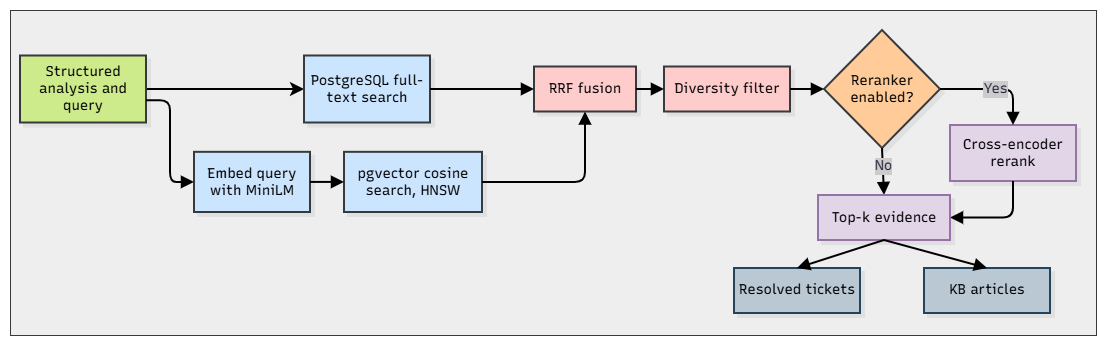

The diagram above was exported from draw.io. Its source (the exported page's mxGraphModel, read from the mxfile embedded in the PNG):
<mxGraphModel dx="1205" dy="573" grid="1" gridSize="10" guides="1" tooltips="1" connect="1" arrows="1" fold="1" page="1" pageScale="1" pageWidth="850" pageHeight="1100" math="0" shadow="0">
  <root>
    <mxCell id="0" />
    <mxCell id="1" parent="0" />
    <UserObject label="" mermaidData="{&#10;  &quot;data&quot;: &quot;flowchart TD\n    A[Structured analysis and query] --&gt; B[Embed query with MiniLM]\n    B --&gt; C[pgvector cosine search, HNSW]\n    A --&gt; D[PostgreSQL full-text search]\n    C --&gt; E[RRF fusion]\n    D --&gt; E\n    E --&gt; F[Diversity filter]\n    F --&gt; G{Reranker enabled?}\n    G -- Yes --&gt; H[Cross-encoder rerank]\n    G -- No --&gt; I[Top-k evidence]\n    H --&gt; I\n    I --&gt; J[KB articles]\n    I --&gt; K[Resolved tickets]&quot;,&#10;  &quot;config&quot;: null,&#10;  &quot;version&quot;: &quot;12&quot;&#10;}" id="Ti24a_TOrW_SevNOkXSl-1">
      <mxCell connectable="0" parent="1" style="group;transparentBounds=1;editIcon=1;lockedGroup=0;groupPadding=10;" vertex="1">
        <mxGeometry as="geometry" />
      </mxCell>
    </UserObject>
    <mxCell id="sbzBr8qKCTJdhTOSpF18-5" parent="Ti24a_TOrW_SevNOkXSl-1" style="rounded=0;whiteSpace=wrap;html=1;fillColor=#eeeeee;strokeColor=#36393d;" value="" vertex="1">
      <mxGeometry height="325" width="1086" x="36" y="55" as="geometry" />
    </mxCell>
    <mxCell id="sbzBr8qKCTJdhTOSpF18-4" edge="1" parent="Ti24a_TOrW_SevNOkXSl-1" source="Ti24a_TOrW_SevNOkXSl-2" style="edgeStyle=orthogonalEdgeStyle;rounded=1;orthogonalLoop=1;jettySize=auto;html=1;exitX=1;exitY=0.5;exitDx=0;exitDy=0;entryX=0;entryY=0.5;entryDx=0;entryDy=0;curved=0;strokeWidth=2;endSize=8;" target="Ti24a_TOrW_SevNOkXSl-5">
      <mxGeometry relative="1" as="geometry" />
    </mxCell>
    <UserObject label="Structured analysis and query" mermaidId="n:A" mermaidBaseStyle="html=1;whiteSpace=wrap;strokeWidth=2;fillColor=#ffffff;strokeColor=#28253D;fontColor=#28253D;fontFamily=Recursive;fontSize=14;shadow=1;shadowColor=#000000;shadowOffsetX=4;shadowOffsetY=4;shadowBlur=0;shadowOpacity=6;" mermaidBaseValue="Structured analysis and query" id="Ti24a_TOrW_SevNOkXSl-2">
      <mxCell parent="Ti24a_TOrW_SevNOkXSl-1" style="html=1;whiteSpace=wrap;strokeWidth=2;fillColor=#cdeb8b;strokeColor=#36393d;fontFamily=Recursive;fontSize=14;shadow=1;shadowColor=#000000;shadowOffsetX=4;shadowOffsetY=4;shadowBlur=0;shadowOpacity=6;labelWidth=120;" vertex="1">
        <mxGeometry height="67" width="126" x="46" y="100.5" as="geometry" />
      </mxCell>
    </UserObject>
    <UserObject label="Embed query with MiniLM" mermaidId="n:B" mermaidBaseStyle="html=1;whiteSpace=wrap;strokeWidth=2;fillColor=#ffffff;strokeColor=#28253D;fontColor=#28253D;fontFamily=Recursive;fontSize=14;shadow=1;shadowColor=#000000;shadowOffsetX=4;shadowOffsetY=4;shadowBlur=0;shadowOpacity=6;" mermaidBaseValue="Embed query with MiniLM" id="Ti24a_TOrW_SevNOkXSl-3">
      <mxCell parent="Ti24a_TOrW_SevNOkXSl-1" style="html=1;whiteSpace=wrap;strokeWidth=2;fillColor=#cce5ff;strokeColor=#36393d;fontFamily=Recursive;fontSize=14;shadow=1;shadowColor=#000000;shadowOffsetX=4;shadowOffsetY=4;shadowBlur=0;shadowOpacity=6;labelWidth=120;fontSource=https%3A%2F%2Ffonts.googleapis.com%2Fcss%3Ffamily%3DRecursive;" vertex="1">
        <mxGeometry height="60.17" width="116" x="220" y="196.83" as="geometry" />
      </mxCell>
    </UserObject>
    <UserObject label="pgvector cosine search, HNSW" mermaidId="n:C" mermaidBaseStyle="html=1;whiteSpace=wrap;strokeWidth=2;fillColor=#ffffff;strokeColor=#28253D;fontColor=#28253D;fontFamily=Recursive;fontSize=14;shadow=1;shadowColor=#000000;shadowOffsetX=4;shadowOffsetY=4;shadowBlur=0;shadowOpacity=6;" mermaidBaseValue="pgvector cosine search, HNSW" id="Ti24a_TOrW_SevNOkXSl-4">
      <mxCell parent="Ti24a_TOrW_SevNOkXSl-1" style="html=1;whiteSpace=wrap;strokeWidth=2;fillColor=#cce5ff;strokeColor=#36393d;fontFamily=Recursive;fontSize=14;shadow=1;shadowColor=#000000;shadowOffsetX=4;shadowOffsetY=4;shadowBlur=0;shadowOpacity=6;labelWidth=120;fontSource=https%3A%2F%2Ffonts.googleapis.com%2Fcss%3Ffamily%3DRecursive;" vertex="1">
        <mxGeometry height="60.17" width="138" x="370" y="196.83" as="geometry" />
      </mxCell>
    </UserObject>
    <UserObject label="PostgreSQL full-text search" mermaidId="n:D" mermaidBaseStyle="html=1;whiteSpace=wrap;strokeWidth=2;fillColor=#ffffff;strokeColor=#28253D;fontColor=#28253D;fontFamily=Recursive;fontSize=14;shadow=1;shadowColor=#000000;shadowOffsetX=4;shadowOffsetY=4;shadowBlur=0;shadowOpacity=6;" mermaidBaseValue="PostgreSQL full-text search" id="Ti24a_TOrW_SevNOkXSl-5">
      <mxCell parent="Ti24a_TOrW_SevNOkXSl-1" style="html=1;whiteSpace=wrap;strokeWidth=2;fillColor=#cce5ff;strokeColor=#36393d;fontFamily=Recursive;fontSize=14;shadow=1;shadowColor=#000000;shadowOffsetX=4;shadowOffsetY=4;shadowBlur=0;shadowOpacity=6;labelWidth=120;fontSource=https%3A%2F%2Ffonts.googleapis.com%2Fcss%3Ffamily%3DRecursive;" vertex="1">
        <mxGeometry height="67" width="126" x="330" y="100.5" as="geometry" />
      </mxCell>
    </UserObject>
    <UserObject label="RRF fusion" mermaidId="n:E" mermaidBaseStyle="html=1;whiteSpace=wrap;strokeWidth=2;fillColor=#ffffff;strokeColor=#28253D;fontColor=#28253D;fontFamily=Recursive;fontSize=14;shadow=1;shadowColor=#000000;shadowOffsetX=4;shadowOffsetY=4;shadowBlur=0;shadowOpacity=6;" mermaidBaseValue="RRF fusion" id="Ti24a_TOrW_SevNOkXSl-6">
      <mxCell parent="Ti24a_TOrW_SevNOkXSl-1" style="html=1;whiteSpace=wrap;strokeWidth=2;fillColor=#ffcccc;strokeColor=#36393d;fontFamily=Recursive;fontSize=14;shadow=1;shadowColor=#000000;shadowOffsetX=4;shadowOffsetY=4;shadowBlur=0;shadowOpacity=6;fontSource=https%3A%2F%2Ffonts.googleapis.com%2Fcss%3Ffamily%3DRecursive;" vertex="1">
        <mxGeometry height="45" width="102" x="560" y="111.5" as="geometry" />
      </mxCell>
    </UserObject>
    <UserObject label="Diversity filter" mermaidId="n:F" mermaidBaseStyle="html=1;whiteSpace=wrap;strokeWidth=2;fillColor=#ffffff;strokeColor=#28253D;fontColor=#28253D;fontFamily=Recursive;fontSize=14;shadow=1;shadowColor=#000000;shadowOffsetX=4;shadowOffsetY=4;shadowBlur=0;shadowOpacity=6;" mermaidBaseValue="Diversity filter" id="Ti24a_TOrW_SevNOkXSl-7">
      <mxCell parent="Ti24a_TOrW_SevNOkXSl-1" style="html=1;whiteSpace=wrap;strokeWidth=2;fillColor=#ffcccc;strokeColor=#36393d;fontFamily=Recursive;fontSize=14;shadow=1;shadowColor=#000000;shadowOffsetX=4;shadowOffsetY=4;shadowBlur=0;shadowOpacity=6;fontSource=https%3A%2F%2Ffonts.googleapis.com%2Fcss%3Ffamily%3DRecursive;" vertex="1">
        <mxGeometry height="45" width="126" x="690" y="111.5" as="geometry" />
      </mxCell>
    </UserObject>
    <UserObject label="Reranker enabled?" mermaidId="n:G" mermaidBaseStyle="rhombus;html=1;strokeWidth=2;whiteSpace=wrap;fillColor=#ffffff;strokeColor=#28253D;fontColor=#28253D;fontFamily=Recursive;fontSize=14;shadow=1;shadowColor=#000000;shadowOffsetX=4;shadowOffsetY=4;shadowBlur=0;shadowOpacity=6;" mermaidBaseValue="Reranker enabled?" id="Ti24a_TOrW_SevNOkXSl-8">
      <mxCell parent="Ti24a_TOrW_SevNOkXSl-1" style="rhombus;html=1;strokeWidth=2;whiteSpace=wrap;fillColor=#ffcc99;strokeColor=#36393d;fontFamily=Recursive;fontSize=14;shadow=1;shadowColor=#000000;shadowOffsetX=4;shadowOffsetY=4;shadowBlur=0;shadowOpacity=6;labelWidth=120;fontSource=https%3A%2F%2Ffonts.googleapis.com%2Fcss%3Ffamily%3DRecursive;" vertex="1">
        <mxGeometry height="118" width="116" x="850" y="75" as="geometry" />
      </mxCell>
    </UserObject>
    <UserObject label="Cross-encoder rerank" mermaidId="n:H" mermaidBaseStyle="html=1;whiteSpace=wrap;strokeWidth=2;fillColor=#ffffff;strokeColor=#28253D;fontColor=#28253D;fontFamily=Recursive;fontSize=14;shadow=1;shadowColor=#000000;shadowOffsetX=4;shadowOffsetY=4;shadowBlur=0;shadowOpacity=6;" mermaidBaseValue="Cross-encoder rerank" id="Ti24a_TOrW_SevNOkXSl-9">
      <mxCell parent="Ti24a_TOrW_SevNOkXSl-1" style="html=1;whiteSpace=wrap;strokeWidth=2;fillColor=#e1d5e7;strokeColor=#9673a6;fontFamily=Recursive;fontSize=14;shadow=1;shadowColor=#000000;shadowOffsetX=4;shadowOffsetY=4;shadowBlur=0;shadowOpacity=6;labelWidth=120;fontSource=https%3A%2F%2Ffonts.googleapis.com%2Fcss%3Ffamily%3DRecursive;" vertex="1">
        <mxGeometry height="56" width="126" x="976" y="170" as="geometry" />
      </mxCell>
    </UserObject>
    <UserObject label="" mermaidId="e:A-&gt;B#0" mermaidBaseStyle="edgeStyle=orthogonalEdgeStyle;rounded=1;curved=0;startArrow=none;endArrow=block;endSize=8;jumpStyle=arc;jumpSize=12;strokeColor=#000000;exitX=0.36;exitY=0.99;entryX=0.5;entryY=0;strokeWidth=2;targetPerimeterSpacing=4;" mermaidBaseValue="" id="Ti24a_TOrW_SevNOkXSl-13">
      <mxCell edge="1" parent="Ti24a_TOrW_SevNOkXSl-1" source="Ti24a_TOrW_SevNOkXSl-2" style="edgeStyle=orthogonalEdgeStyle;rounded=1;startArrow=none;endArrow=block;endSize=8;jumpStyle=arc;jumpSize=12;strokeColor=#000000;strokeWidth=2;targetPerimeterSpacing=4;exitX=1;exitY=0.6667;entryX=0;entryY=0.5;" target="Ti24a_TOrW_SevNOkXSl-3">
        <mxGeometry relative="1" as="geometry" />
      </mxCell>
    </UserObject>
    <UserObject label="" mermaidId="e:B-&gt;C#0" mermaidBaseStyle="edgeStyle=orthogonalEdgeStyle;rounded=1;curved=0;startArrow=none;endArrow=block;endSize=8;jumpStyle=arc;jumpSize=12;strokeColor=#000000;exitX=0.5;exitY=0.99;entryX=0.5;entryY=0;strokeWidth=2;targetPerimeterSpacing=4;" mermaidBaseValue="" id="Ti24a_TOrW_SevNOkXSl-14">
      <mxCell edge="1" parent="Ti24a_TOrW_SevNOkXSl-1" source="Ti24a_TOrW_SevNOkXSl-3" style="rounded=1;curved=0;startArrow=none;endArrow=block;endSize=8;jumpStyle=arc;jumpSize=12;strokeColor=#000000;strokeWidth=2;targetPerimeterSpacing=4;exitX=1;exitY=0.5;entryX=0;entryY=0.5;" target="Ti24a_TOrW_SevNOkXSl-4">
        <mxGeometry relative="1" as="geometry" />
      </mxCell>
    </UserObject>
    <UserObject label="" mermaidId="e:C-&gt;E#0" mermaidBaseStyle="edgeStyle=orthogonalEdgeStyle;rounded=1;curved=0;startArrow=none;endArrow=block;endSize=8;jumpStyle=arc;jumpSize=12;strokeColor=#000000;exitX=0.5;exitY=0.99;entryX=0.36;entryY=0;strokeWidth=2;targetPerimeterSpacing=4;" mermaidBaseValue="" id="Ti24a_TOrW_SevNOkXSl-16">
      <mxCell edge="1" parent="Ti24a_TOrW_SevNOkXSl-1" source="Ti24a_TOrW_SevNOkXSl-4" style="edgeStyle=orthogonalEdgeStyle;rounded=1;startArrow=none;endArrow=block;endSize=8;jumpStyle=arc;jumpSize=12;strokeColor=#000000;strokeWidth=2;targetPerimeterSpacing=4;exitX=1;exitY=0.5;entryX=0.5;entryY=1;entryDx=0;entryDy=0;" target="Ti24a_TOrW_SevNOkXSl-6">
        <mxGeometry relative="1" x="-0.2823" as="geometry" />
      </mxCell>
    </UserObject>
    <UserObject label="" mermaidId="e:D-&gt;E#0" mermaidBaseStyle="edgeStyle=orthogonalEdgeStyle;rounded=1;curved=0;startArrow=none;endArrow=block;endSize=8;jumpStyle=arc;jumpSize=12;strokeColor=#000000;exitX=0.5;exitY=0.99;entryX=0.64;entryY=0;strokeWidth=2;targetPerimeterSpacing=4;" mermaidBaseValue="" id="Ti24a_TOrW_SevNOkXSl-17">
      <mxCell edge="1" parent="Ti24a_TOrW_SevNOkXSl-1" source="Ti24a_TOrW_SevNOkXSl-5" style="rounded=1;startArrow=none;endArrow=block;endSize=8;jumpStyle=arc;jumpSize=12;strokeColor=#000000;strokeWidth=2;targetPerimeterSpacing=4;exitX=1;exitY=0.5;entryX=0;entryY=0.5;entryDx=0;entryDy=0;" target="Ti24a_TOrW_SevNOkXSl-6">
        <mxGeometry relative="1" as="geometry" />
      </mxCell>
    </UserObject>
    <UserObject label="" mermaidId="e:E-&gt;F#0" mermaidBaseStyle="edgeStyle=orthogonalEdgeStyle;rounded=1;curved=0;startArrow=none;endArrow=block;endSize=8;jumpStyle=arc;jumpSize=12;strokeColor=#000000;exitX=0.5;exitY=0.99;entryX=0.5;entryY=0;strokeWidth=2;targetPerimeterSpacing=4;" mermaidBaseValue="" id="Ti24a_TOrW_SevNOkXSl-18">
      <mxCell edge="1" parent="Ti24a_TOrW_SevNOkXSl-1" source="Ti24a_TOrW_SevNOkXSl-6" style="rounded=1;curved=0;startArrow=none;endArrow=block;endSize=8;jumpStyle=arc;jumpSize=12;strokeColor=#000000;strokeWidth=2;targetPerimeterSpacing=4;exitX=1;exitY=0.5;entryX=0;entryY=0.5;" target="Ti24a_TOrW_SevNOkXSl-7">
        <mxGeometry relative="1" as="geometry" />
      </mxCell>
    </UserObject>
    <UserObject label="" mermaidId="e:F-&gt;G#0" mermaidBaseStyle="edgeStyle=orthogonalEdgeStyle;rounded=1;curved=0;startArrow=none;endArrow=block;endSize=8;jumpStyle=arc;jumpSize=12;strokeColor=#000000;exitX=0.5;exitY=1;entryX=0.5;entryY=0;strokeWidth=2;targetPerimeterSpacing=4;" mermaidBaseValue="" id="Ti24a_TOrW_SevNOkXSl-19">
      <mxCell edge="1" parent="Ti24a_TOrW_SevNOkXSl-1" source="Ti24a_TOrW_SevNOkXSl-7" style="rounded=1;curved=0;startArrow=none;endArrow=block;endSize=8;jumpStyle=arc;jumpSize=12;strokeColor=#000000;strokeWidth=2;targetPerimeterSpacing=4;exitX=1;exitY=0.5;entryX=0;entryY=0.5;" target="Ti24a_TOrW_SevNOkXSl-8">
        <mxGeometry relative="1" as="geometry" />
      </mxCell>
    </UserObject>
    <UserObject label="Yes" mermaidId="e:G-&gt;H#0" mermaidBaseStyle="edgeStyle=orthogonalEdgeStyle;rounded=1;curved=0;startArrow=none;endArrow=block;endSize=8;jumpStyle=arc;jumpSize=12;strokeColor=#000000;html=1;fontSize=16;labelBackgroundColor=#cccccc;fontFamily=Recursive;fontColor=#28253D;exitX=0.35;exitY=1;entryX=0.5;entryY=0;strokeWidth=2;targetPerimeterSpacing=4;" mermaidBaseValue="Yes" id="Ti24a_TOrW_SevNOkXSl-20">
      <mxCell edge="1" parent="Ti24a_TOrW_SevNOkXSl-1" source="Ti24a_TOrW_SevNOkXSl-8" style="edgeStyle=orthogonalEdgeStyle;rounded=1;startArrow=none;endArrow=block;endSize=8;jumpStyle=arc;jumpSize=12;strokeColor=#000000;html=1;fontSize=14;labelBackgroundColor=#cccccc;fontFamily=Recursive;fontColor=#28253D;strokeWidth=2;targetPerimeterSpacing=4;fontSource=https%3A%2F%2Ffonts.googleapis.com%2Fcss%3Ffamily%3DRecursive;exitX=1;exitY=0.5;entryX=0.5;entryY=0;exitDx=0;exitDy=0;entryDx=0;entryDy=0;" target="Ti24a_TOrW_SevNOkXSl-9">
        <mxGeometry relative="1" as="geometry">
          <mxPoint as="offset" />
        </mxGeometry>
      </mxCell>
    </UserObject>
    <UserObject label="No" mermaidId="e:G-&gt;I#0" mermaidBaseStyle="edgeStyle=orthogonalEdgeStyle;rounded=1;curved=0;startArrow=none;endArrow=block;endSize=8;jumpStyle=arc;jumpSize=12;strokeColor=#000000;html=1;fontSize=16;labelBackgroundColor=#cccccc;fontFamily=Recursive;fontColor=#28253D;exitX=0.65;exitY=1;entryX=0.64;entryY=0;strokeWidth=2;targetPerimeterSpacing=4;" mermaidBaseValue="No" id="Ti24a_TOrW_SevNOkXSl-21">
      <mxCell edge="1" parent="Ti24a_TOrW_SevNOkXSl-1" source="Ti24a_TOrW_SevNOkXSl-8" style="rounded=1;curved=0;startArrow=none;endArrow=block;endSize=8;jumpStyle=arc;jumpSize=12;strokeColor=#000000;html=1;fontSize=14;labelBackgroundColor=#cccccc;fontFamily=Recursive;fontColor=#28253D;strokeWidth=2;targetPerimeterSpacing=4;fontSource=https%3A%2F%2Ffonts.googleapis.com%2Fcss%3Ffamily%3DRecursive;exitX=0.5;exitY=1;entryX=0.5;entryY=0;exitDx=0;exitDy=0;entryDx=0;entryDy=0;" target="Ti24a_TOrW_SevNOkXSl-10">
        <mxGeometry relative="1" x="-0.2542" as="geometry">
          <mxPoint as="offset" />
        </mxGeometry>
      </mxCell>
    </UserObject>
    <UserObject label="" mermaidId="e:H-&gt;I#0" mermaidBaseStyle="edgeStyle=orthogonalEdgeStyle;rounded=1;curved=0;startArrow=none;endArrow=block;endSize=8;jumpStyle=arc;jumpSize=12;strokeColor=#000000;exitX=0.5;exitY=0.99;entryX=0.36;entryY=0;strokeWidth=2;targetPerimeterSpacing=4;" mermaidBaseValue="" id="Ti24a_TOrW_SevNOkXSl-22">
      <mxCell edge="1" parent="Ti24a_TOrW_SevNOkXSl-1" source="Ti24a_TOrW_SevNOkXSl-9" style="edgeStyle=orthogonalEdgeStyle;rounded=1;startArrow=none;endArrow=block;endSize=8;jumpStyle=arc;jumpSize=12;strokeColor=#000000;strokeWidth=2;targetPerimeterSpacing=4;exitX=0.5;exitY=1;entryX=1;entryY=0.5;entryDx=0;entryDy=0;exitDx=0;exitDy=0;" target="Ti24a_TOrW_SevNOkXSl-10">
        <mxGeometry relative="1" as="geometry" />
      </mxCell>
    </UserObject>
    <mxCell id="sbzBr8qKCTJdhTOSpF18-3" connectable="0" parent="Ti24a_TOrW_SevNOkXSl-1" style="group" value="" vertex="1">
      <mxGeometry height="118" width="316" x="760" y="240" as="geometry" />
    </mxCell>
    <UserObject label="Top-k evidence" mermaidId="n:I" mermaidBaseStyle="html=1;whiteSpace=wrap;strokeWidth=2;fillColor=#ffffff;strokeColor=#28253D;fontColor=#28253D;fontFamily=Recursive;fontSize=14;shadow=1;shadowColor=#000000;shadowOffsetX=4;shadowOffsetY=4;shadowBlur=0;shadowOpacity=6;" mermaidBaseValue="Top-k evidence" id="Ti24a_TOrW_SevNOkXSl-10">
      <mxCell parent="sbzBr8qKCTJdhTOSpF18-3" style="html=1;whiteSpace=wrap;strokeWidth=2;fillColor=#e1d5e7;strokeColor=#9673a6;fontFamily=Recursive;fontSize=14;shadow=1;shadowColor=#000000;shadowOffsetX=4;shadowOffsetY=4;shadowBlur=0;shadowOpacity=6;fontSource=https%3A%2F%2Ffonts.googleapis.com%2Fcss%3Ffamily%3DRecursive;" vertex="1">
        <mxGeometry height="45" width="132" x="84" as="geometry" />
      </mxCell>
    </UserObject>
    <UserObject label="KB articles" mermaidId="n:J" mermaidBaseStyle="html=1;whiteSpace=wrap;strokeWidth=2;fillColor=#ffffff;strokeColor=#28253D;fontColor=#28253D;fontFamily=Recursive;fontSize=14;shadow=1;shadowColor=#000000;shadowOffsetX=4;shadowOffsetY=4;shadowBlur=0;shadowOpacity=6;" mermaidBaseValue="KB articles" id="Ti24a_TOrW_SevNOkXSl-11">
      <mxCell parent="sbzBr8qKCTJdhTOSpF18-3" style="html=1;whiteSpace=wrap;strokeWidth=2;fillColor=#bac8d3;strokeColor=#23445d;fontFamily=Recursive;fontSize=14;shadow=1;shadowColor=#000000;shadowOffsetX=4;shadowOffsetY=4;shadowBlur=0;shadowOpacity=6;fontSource=https%3A%2F%2Ffonts.googleapis.com%2Fcss%3Ffamily%3DRecursive;" vertex="1">
        <mxGeometry height="45" width="126" x="190" y="73" as="geometry" />
      </mxCell>
    </UserObject>
    <UserObject label="Resolved tickets" mermaidId="n:K" mermaidBaseStyle="html=1;whiteSpace=wrap;strokeWidth=2;fillColor=#ffffff;strokeColor=#28253D;fontColor=#28253D;fontFamily=Recursive;fontSize=14;shadow=1;shadowColor=#000000;shadowOffsetX=4;shadowOffsetY=4;shadowBlur=0;shadowOpacity=6;" mermaidBaseValue="Resolved tickets" id="Ti24a_TOrW_SevNOkXSl-12">
      <mxCell parent="sbzBr8qKCTJdhTOSpF18-3" style="html=1;whiteSpace=wrap;strokeWidth=2;fillColor=#bac8d3;strokeColor=#23445d;fontFamily=Recursive;fontSize=14;shadow=1;shadowColor=#000000;shadowOffsetX=4;shadowOffsetY=4;shadowBlur=0;shadowOpacity=6;fontSource=https%3A%2F%2Ffonts.googleapis.com%2Fcss%3Ffamily%3DRecursive;" vertex="1">
        <mxGeometry height="45" width="126" y="73" as="geometry" />
      </mxCell>
    </UserObject>
    <UserObject label="" mermaidId="e:I-&gt;J#0" mermaidBaseStyle="edgeStyle=orthogonalEdgeStyle;rounded=1;curved=0;startArrow=none;endArrow=block;endSize=8;jumpStyle=arc;jumpSize=12;strokeColor=#000000;exitX=0.36;exitY=0.99;entryX=0.5;entryY=0;strokeWidth=2;targetPerimeterSpacing=4;" mermaidBaseValue="" id="Ti24a_TOrW_SevNOkXSl-23">
      <mxCell edge="1" parent="sbzBr8qKCTJdhTOSpF18-3" source="Ti24a_TOrW_SevNOkXSl-10" style="rounded=1;curved=0;startArrow=none;endArrow=block;endSize=8;jumpStyle=arc;jumpSize=12;strokeColor=#000000;strokeWidth=2;targetPerimeterSpacing=4;exitX=0.5;exitY=1;entryX=0.5;entryY=0;entryDx=0;entryDy=0;exitDx=0;exitDy=0;" target="Ti24a_TOrW_SevNOkXSl-11">
        <mxGeometry relative="1" x="0.061" as="geometry" />
      </mxCell>
    </UserObject>
    <UserObject label="" mermaidId="e:I-&gt;K#0" mermaidBaseStyle="edgeStyle=orthogonalEdgeStyle;rounded=1;curved=0;startArrow=none;endArrow=block;endSize=8;jumpStyle=arc;jumpSize=12;strokeColor=#000000;exitX=0.64;exitY=0.99;entryX=0.5;entryY=0;strokeWidth=2;targetPerimeterSpacing=4;" mermaidBaseValue="" id="Ti24a_TOrW_SevNOkXSl-24">
      <mxCell edge="1" parent="sbzBr8qKCTJdhTOSpF18-3" source="Ti24a_TOrW_SevNOkXSl-10" style="rounded=1;curved=0;startArrow=none;endArrow=block;endSize=8;jumpStyle=arc;jumpSize=12;strokeColor=#000000;strokeWidth=2;targetPerimeterSpacing=4;exitX=0.5;exitY=1;entryX=0.5;entryY=0;entryDx=0;entryDy=0;exitDx=0;exitDy=0;" target="Ti24a_TOrW_SevNOkXSl-12">
        <mxGeometry relative="1" x="0.0536" as="geometry" />
      </mxCell>
    </UserObject>
  </root>
</mxGraphModel>